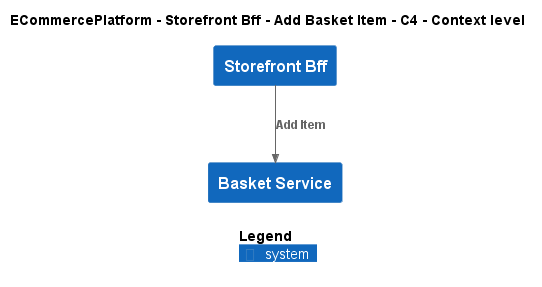

The diagram above was rendered by PlantUML. Its source (embedded in the PNG):
@startuml
!include ..\..\..\..\..\.c4s\C4_Context.puml

AddElementTag("c4interflow:lifecycle:new", $bgColor=green, $fontColor=#ffffff, $borderColor=green, $shadowing="False")
AddElementTag("c4interflow:lifecycle:changed", $bgColor=orange, $fontColor=#ffffff, $borderColor=orange, $shadowing="False")
AddElementTag("c4interflow:lifecycle:removed", $bgColor=red, $fontColor=#ffffff, $borderColor=red, $shadowing="False")

AddRelTag("c4interflow:lifecycle:new", $textColor=green, $lineColor=green)
AddRelTag("c4interflow:lifecycle:changed", $textColor=orange, $lineColor=orange)
AddRelTag("c4interflow:lifecycle:removed", $textColor=red, $lineColor=red)

SHOW_PERSON_PORTRAIT()
LAYOUT_TOP_DOWN()

skinparam linetype polyline

title ECommercePlatform - Storefront Bff - Add Basket Item - C4 - Context level

System(ECommercePlatform.SoftwareSystems.StorefrontBff, "Storefront Bff", "")
System(ECommercePlatform.SoftwareSystems.BasketService, "Basket Service", "")

Rel(ECommercePlatform.SoftwareSystems.StorefrontBff, ECommercePlatform.SoftwareSystems.BasketService, "Add Item")


SHOW_LEGEND()
@enduml